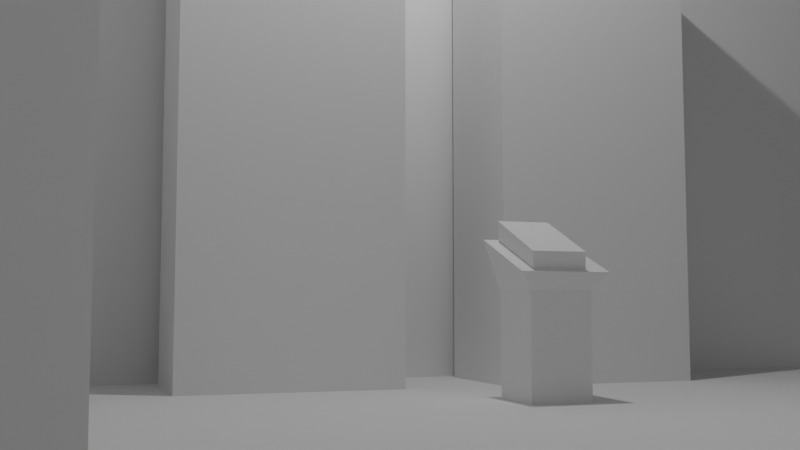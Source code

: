 # Source: TowerRoom.blend  (saved by Blender 2.80.75; exported with 4.5.12 LTS)
import bpy
from mathutils import Matrix  # noqa: F401  (used for matrix-valued properties, if any)

bpy.ops.wm.read_factory_settings(use_empty=True)
scene = bpy.context.scene
scene.name = 'Scene'

# ---- collections
col_collection = bpy.data.collections.new('Collection'); scene.collection.children.link(col_collection)

# ---- world
world_world = bpy.data.worlds.new('World'); scene.world = world_world
world_world.use_nodes = True; world_world.node_tree.nodes.clear()
_N = world_world.node_tree.nodes; _L = world_world.node_tree.links
n0 = _N.new('ShaderNodeOutputWorld'); n0.name = 'World Output'; n0.location = (300, 300)
n1 = _N.new('ShaderNodeBackground'); n1.name = 'Background'; n1.location = (10, 300)
n1.inputs[0].default_value = (0.05088, 0.05088, 0.05088, 1.0)
_L.new(n1.outputs[0], n0.inputs[0])
n0.is_active_output = True
world_world.color = (0.05088, 0.05088, 0.05088)
world_world.use_sun_shadow = False
world_world.sun_shadow_jitter_overblur = 0.0

# ---- cameras
cam_camera = bpy.data.cameras.new('Camera')
cam_camera.clip_end = 100.0
cam_camera.lens = 43.46
cam_camera.ortho_scale = 7.314
cam_camera.lens_unit = 'FOV'

# ---- lights
light_light = bpy.data.lights.new('Light', 'POINT')
light_light.transmission_factor = 0.0
light_light.energy = 1000.0
light_light.shadow_soft_size = 0.1
light_light.shadow_maximum_resolution = 0.006
light_light.use_absolute_resolution = True

# ---- meshes
me_plane = bpy.data.meshes.new('Plane')
me_plane.from_pydata([(-8.607, -10.0, 0.0), (8.607, -10.0, 0.0), (-8.607, 10.0, 0.0), (8.607, 10.0, 0.0), (-8.607, -10.0, 41.8), (8.607, -10.0, 41.8), (-8.607, 10.0, 41.8), (8.607, 10.0, 41.8)], [], [(0, 1, 3, 2), (2, 3, 7, 6), (3, 1, 5, 7), (0, 2, 6, 4)])
_uv = me_plane.uv_layers.new(name='UVMap')
_uv.uv.foreach_set('vector', [0.0, 0.0, 1.0, 0.0, 1.0, 1.0, 0.0, 1.0, 0.0, 1.0, 1.0, 1.0, 1.0, 1.0, 0.0, 1.0, 1.0, 1.0, 1.0, 0.0, 1.0, 0.0, 1.0, 1.0, 0.0, 0.0, 0.0, 1.0, 0.0, 1.0, 0.0, 0.0])
me_plane.use_remesh_preserve_volume = False
me_plane.use_remesh_preserve_attributes = False
me_plane.use_mirror_vertex_groups = False
me_plane.update()
me_cube_001 = bpy.data.meshes.new('Cube.001')
me_cube_001.from_pydata([(-1.0, -1.0, -1.0), (-1.0, -1.0, 1.0), (-1.0, 1.0, -1.0), (-1.0, 1.0, 1.0), (1.0, -1.0, -1.0), (1.0, -1.0, 1.0), (1.0, 1.0, -1.0), (1.0, 1.0, 1.0)], [], [(0, 1, 3, 2), (2, 3, 7, 6), (6, 7, 5, 4), (4, 5, 1, 0), (2, 6, 4, 0), (7, 3, 1, 5)])
_uv = me_cube_001.uv_layers.new(name='UVMap')
_uv.uv.foreach_set('vector', [0.375, 0.0, 0.625, 0.0, 0.625, 0.25, 0.375, 0.25, 0.375, 0.25, 0.625, 0.25, 0.625, 0.5, 0.375, 0.5, 0.375, 0.5, 0.625, 0.5, 0.625, 0.75, 0.375, 0.75, 0.375, 0.75, 0.625, 0.75, 0.625, 1.0, 0.375, 1.0, 0.125, 0.5, 0.375, 0.5, 0.375, 0.75, 0.125, 0.75, 0.625, 0.5, 0.875, 0.5, 0.875, 0.75, 0.625, 0.75])
me_cube_001.use_remesh_preserve_volume = False
me_cube_001.use_remesh_preserve_attributes = False
me_cube_001.use_mirror_vertex_groups = False
me_cube_001.update()
me_cube_002 = bpy.data.meshes.new('Cube.002')
me_cube_002.from_pydata([(-1.0, -1.0, -1.0), (-1.0, -1.0, 8.116), (-1.0, 1.0, -1.0), (-1.0, 1.0, 8.116), (1.0, -1.0, -1.0), (1.0, -1.0, 8.116), (1.0, 1.0, -1.0), (1.0, 1.0, 8.116)], [], [(0, 1, 3, 2), (2, 3, 7, 6), (6, 7, 5, 4), (4, 5, 1, 0), (2, 6, 4, 0), (7, 3, 1, 5)])
_uv = me_cube_002.uv_layers.new(name='UVMap')
_uv.uv.foreach_set('vector', [0.375, 0.0, 0.625, 0.0, 0.625, 0.25, 0.375, 0.25, 0.375, 0.25, 0.625, 0.25, 0.625, 0.5, 0.375, 0.5, 0.375, 0.5, 0.625, 0.5, 0.625, 0.75, 0.375, 0.75, 0.375, 0.75, 0.625, 0.75, 0.625, 1.0, 0.375, 1.0, 0.125, 0.5, 0.375, 0.5, 0.375, 0.75, 0.125, 0.75, 0.625, 0.5, 0.875, 0.5, 0.875, 0.75, 0.625, 0.75])
me_cube_002.use_remesh_preserve_volume = False
me_cube_002.use_remesh_preserve_attributes = False
me_cube_002.use_mirror_vertex_groups = False
me_cube_002.update()
me_cube_004 = bpy.data.meshes.new('Cube.004')
me_cube_004.from_pydata([(-1.0, -1.0, -1.0), (-1.0, -1.0, 3.298), (-1.0, 1.0, -1.0), (-1.0, 1.0, 3.298), (1.0, -1.0, -1.0), (1.0, -1.0, 3.298), (1.0, 1.0, -1.0), (1.0, 1.0, 3.298), (-1.328, -1.432, 3.831), (-1.328, 1.432, 3.831), (1.328, 1.432, 4.903), (1.328, -1.432, 4.903)], [], [(0, 1, 3, 2), (2, 3, 7, 6), (6, 7, 5, 4), (4, 5, 1, 0), (2, 6, 4, 0), (3, 1, 8, 9), (10, 9, 8, 11), (1, 5, 11, 8), (7, 3, 9, 10), (5, 7, 10, 11)])
_uv = me_cube_004.uv_layers.new(name='UVMap')
_uv.uv.foreach_set('vector', [0.375, 0.0, 0.625, 0.0, 0.625, 0.25, 0.375, 0.25, 0.375, 0.25, 0.625, 0.25, 0.625, 0.5, 0.375, 0.5, 0.375, 0.5, 0.625, 0.5, 0.625, 0.75, 0.375, 0.75, 0.375, 0.75, 0.625, 0.75, 0.625, 1.0, 0.375, 1.0, 0.125, 0.5, 0.375, 0.5, 0.375, 0.75, 0.125, 0.75, 0.625, 0.25, 0.625, 0.0, 0.625, 0.0, 0.625, 0.25, 0.625, 0.5, 0.875, 0.5, 0.875, 0.75, 0.625, 0.75, 0.625, 1.0, 0.625, 0.75, 0.625, 0.75, 0.625, 1.0, 0.625, 0.5, 0.625, 0.25, 0.625, 0.25, 0.625, 0.5, 0.625, 0.75, 0.625, 0.5, 0.625, 0.5, 0.625, 0.75])
me_cube_004.use_remesh_preserve_volume = False
me_cube_004.use_remesh_preserve_attributes = False
me_cube_004.use_mirror_vertex_groups = False
me_cube_004.update()
me_cube_005 = bpy.data.meshes.new('Cube.005')
me_cube_005.from_pydata([(-1.045, -1.12, 0.2542), (-1.0, -1.0, 1.0), (-1.045, 0.8802, 0.2542), (-1.0, 1.0, 1.0), (0.9547, -1.12, 0.2542), (1.0, -1.0, 1.0), (0.9547, 0.8802, 0.2542), (1.0, 1.0, 1.0)], [], [(0, 1, 3, 2), (2, 3, 7, 6), (6, 7, 5, 4), (4, 5, 1, 0), (2, 6, 4, 0), (7, 3, 1, 5)])
_uv = me_cube_005.uv_layers.new(name='UVMap')
_uv.uv.foreach_set('vector', [0.375, 0.0, 0.625, 0.0, 0.625, 0.25, 0.375, 0.25, 0.375, 0.25, 0.625, 0.25, 0.625, 0.5, 0.375, 0.5, 0.375, 0.5, 0.625, 0.5, 0.625, 0.75, 0.375, 0.75, 0.375, 0.75, 0.625, 0.75, 0.625, 1.0, 0.375, 1.0, 0.125, 0.5, 0.375, 0.5, 0.375, 0.75, 0.125, 0.75, 0.625, 0.5, 0.875, 0.5, 0.875, 0.75, 0.625, 0.75])
me_cube_005.use_remesh_preserve_volume = False
me_cube_005.use_remesh_preserve_attributes = False
me_cube_005.use_mirror_vertex_groups = False
me_cube_005.update()
me_plane_001 = bpy.data.meshes.new('Plane.001')
me_plane_001.from_pydata([(-1.324, -0.4102, -0.3036), (-1.324, -0.4102, 0.1553), (-1.324, 0.3965, -0.3036), (-1.324, 0.3965, 0.1553), (-0.5171, -0.4102, -0.01059), (-0.8203, -0.4102, 0.1553), (-0.5171, 0.3965, -0.01059), (-0.8203, 0.3965, 0.1553)], [], [(0, 1, 3, 2), (2, 3, 7, 6), (6, 7, 5, 4), (4, 5, 1, 0), (2, 6, 4, 0), (7, 3, 1, 5)])
_uv = me_plane_001.uv_layers.new(name='UVMap')
_uv.uv.foreach_set('vector', [0.375, 0.0, 0.625, 0.0, 0.625, 0.25, 0.375, 0.25, 0.375, 0.25, 0.625, 0.25, 0.625, 0.5, 0.375, 0.5, 0.375, 0.5, 0.625, 0.5, 0.625, 0.75, 0.375, 0.75, 0.375, 0.75, 0.625, 0.75, 0.625, 1.0, 0.375, 1.0, 0.125, 0.5, 0.375, 0.5, 0.375, 0.75, 0.125, 0.75, 0.625, 0.5, 0.875, 0.5, 0.875, 0.75, 0.625, 0.75])
me_plane_001.use_remesh_preserve_volume = False
me_plane_001.use_remesh_preserve_attributes = False
me_plane_001.use_mirror_vertex_groups = False
me_plane_001.update()

# ---- objects
ob_light = bpy.data.objects.new('Light', light_light)
ob_camera = bpy.data.objects.new('Camera', cam_camera)
ob_plane = bpy.data.objects.new('Plane', me_plane)
ob_cube = bpy.data.objects.new('Cube', me_cube_001)
ob_cube_001 = bpy.data.objects.new('Cube.001', me_cube_002)
ob_cube_002 = bpy.data.objects.new('Cube.002', me_cube_002)
ob_cube_003 = bpy.data.objects.new('Cube.003', me_cube_004)
ob_cube_004 = bpy.data.objects.new('Cube.004', me_cube_005)
ob_plane_001 = bpy.data.objects.new('Plane.001', me_plane_001)

# ---- transforms, parenting, visibility, modifiers, constraints
ob_light.location = (4.076, 1.005, 11.32)
ob_light.rotation_euler = (0.6503, 0.05522, 1.866)
ob_light.lock_rotations_4d = False
ob_light.empty_display_type = 'ARROWS'
ob_light.color = (0.0, 0.0, 0.0, 0.0)
ob_light.lineart.crease_threshold = 0.0
ob_camera.location = (-7.179, 5.979, 1.197)
ob_camera.rotation_euler = (1.656, 3.509e-05, -1.911)
ob_camera.lock_rotations_4d = False
ob_camera.empty_display_type = 'ARROWS'
ob_camera.color = (0.0, 0.0, 0.0, 0.0)
ob_camera.display_type = 'WIRE'
ob_camera.lineart.crease_threshold = 0.0
ob_plane.location = (0.0, 0.0, 0.0)
ob_plane.lineart.crease_threshold = 0.0
ob_cube.location = (0.9151, 6.854, 1.915)
ob_cube.scale = (4.22, 1.0, 2.203)
ob_cube.lineart.crease_threshold = 0.0
ob_cube_001.location = (7.309, 2.793, -0.0001698)
ob_cube_001.scale = (1.0, 1.676, 1.0)
ob_cube_001.lineart.crease_threshold = 0.0
ob_cube_002.location = (7.309, -2.172, -0.0001698)
ob_cube_002.scale = (1.0, 1.676, 1.0)
ob_cube_002.lineart.crease_threshold = 0.0
ob_cube_003.location = (4.072, -0.006374, -0.000103)
ob_cube_003.scale = (0.4293, 0.4293, 0.4293)
ob_cube_003.lineart.crease_threshold = 0.0
ob_cube_004.location = (4.163, 0.07632, 1.799)
ob_cube_004.rotation_euler = (0.0, -0.4225, 0.0)
ob_cube_004.scale = (0.549, 0.3712, 0.3559)
ob_cube_004.lineart.crease_threshold = 0.0
ob_plane_001.location = (-1.951, 0.0, 0.0)
ob_plane_001.scale = (8.607, 3.865, 8.954)
ob_plane_001.lineart.crease_threshold = 0.0

# ---- collection membership
col_collection.objects.link(ob_light)
col_collection.objects.link(ob_camera)
col_collection.objects.link(ob_plane)
col_collection.objects.link(ob_cube)
col_collection.objects.link(ob_cube_001)
col_collection.objects.link(ob_cube_002)
col_collection.objects.link(ob_cube_003)
col_collection.objects.link(ob_cube_004)
col_collection.objects.link(ob_plane_001)

# ---- scene / render settings (as saved in the file)
scene.camera = ob_camera
scene.frame_start = 1; scene.frame_end = 250; scene.frame_set(1)
scene.render.engine = 'BLENDER_EEVEE_NEXT'
scene.cycles.use_denoising = False
scene.cycles.samples = 128
scene.cycles.sampling_pattern = 'TABULATED_SOBOL'
scene.cycles.use_adaptive_sampling = False
scene.cycles.use_light_tree = False
scene.eevee.use_gtao = True
scene.view_settings.view_transform = 'Filmic'
bpy.context.view_layer.update()
